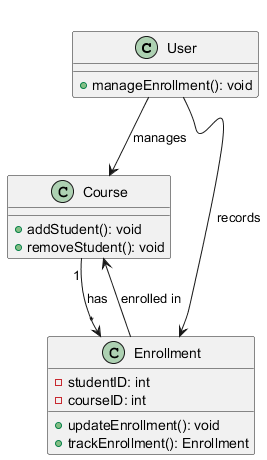

The diagram above was rendered by PlantUML. Its source (embedded in the PNG):
@startuml
class User {
    + manageEnrollment(): void
}
class Course {
    + addStudent(): void
    + removeStudent(): void
}
class Enrollment {
    - studentID: int
    - courseID: int
    + updateEnrollment(): void
    + trackEnrollment(): Enrollment
}
User --> Course : manages
User --> Enrollment : records
Course "1" --> "*" Enrollment : has  
Enrollment --> Course : enrolled in
@enduml